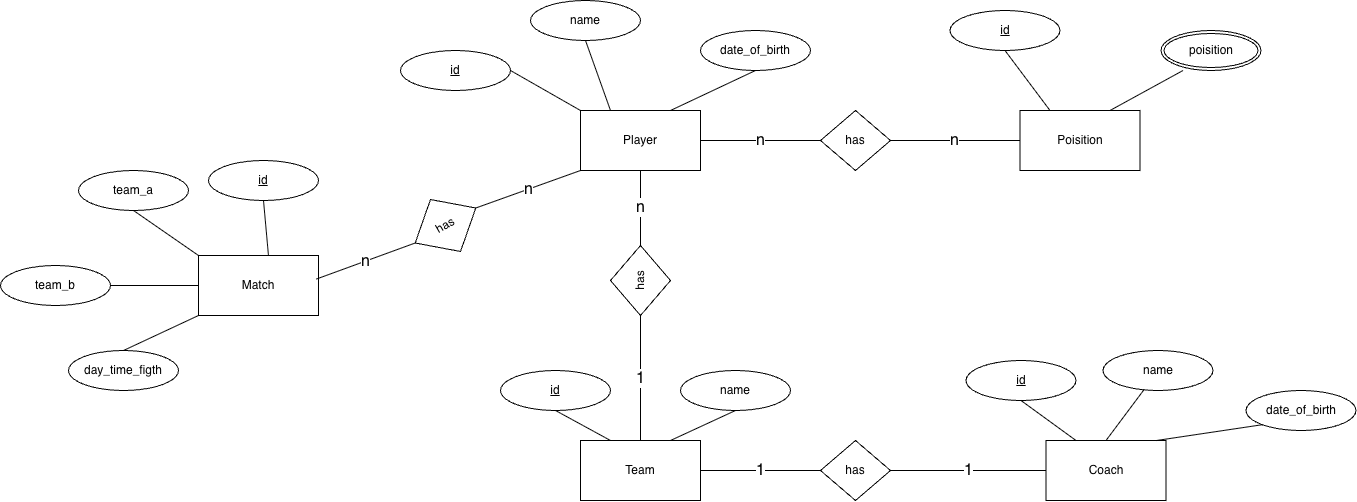

The diagram above was exported from draw.io. Its source (the exported page's mxGraphModel, read from the mxfile embedded in the PNG):
<mxGraphModel dx="1869" dy="719" grid="1" gridSize="10" guides="1" tooltips="1" connect="1" arrows="1" fold="1" page="1" pageScale="1" pageWidth="827" pageHeight="1169" math="0" shadow="0">
  <root>
    <mxCell id="0" />
    <mxCell id="1" parent="0" />
    <mxCell id="NNw6VpCD-4C7byb0XUlI-1" parent="1" style="rounded=0;whiteSpace=wrap;html=1;" value="Player" vertex="1">
      <mxGeometry height="60" width="120" x="220" y="260" as="geometry" />
    </mxCell>
    <mxCell id="NNw6VpCD-4C7byb0XUlI-2" parent="1" style="rounded=0;whiteSpace=wrap;html=1;" value="Coach" vertex="1">
      <mxGeometry height="60" width="120" x="685.5" y="590" as="geometry" />
    </mxCell>
    <mxCell id="NNw6VpCD-4C7byb0XUlI-3" parent="1" style="rounded=0;whiteSpace=wrap;html=1;" value="Team" vertex="1">
      <mxGeometry height="60" width="120" x="220" y="590" as="geometry" />
    </mxCell>
    <mxCell id="NNw6VpCD-4C7byb0XUlI-4" parent="1" style="rounded=0;whiteSpace=wrap;html=1;" value="Match" vertex="1">
      <mxGeometry height="60" width="120" x="-162" y="405" as="geometry" />
    </mxCell>
    <mxCell id="NNw6VpCD-4C7byb0XUlI-5" parent="1" style="rounded=0;whiteSpace=wrap;html=1;" value="Poisition" vertex="1">
      <mxGeometry height="60" width="120" x="659.5" y="260" as="geometry" />
    </mxCell>
    <mxCell id="NNw6VpCD-4C7byb0XUlI-6" parent="1" style="ellipse;whiteSpace=wrap;html=1;" value="&lt;u&gt;id&lt;/u&gt;" vertex="1">
      <mxGeometry height="40" width="110" x="40" y="200" as="geometry" />
    </mxCell>
    <mxCell id="NNw6VpCD-4C7byb0XUlI-7" parent="1" style="ellipse;whiteSpace=wrap;html=1;" value="name" vertex="1">
      <mxGeometry height="40" width="110" x="170" y="150" as="geometry" />
    </mxCell>
    <mxCell id="NNw6VpCD-4C7byb0XUlI-8" parent="1" style="ellipse;whiteSpace=wrap;html=1;" value="date_of_birth" vertex="1">
      <mxGeometry height="40" width="110" x="340" y="180" as="geometry" />
    </mxCell>
    <mxCell id="NNw6VpCD-4C7byb0XUlI-9" parent="1" style="ellipse;whiteSpace=wrap;html=1;" value="&lt;u&gt;id&lt;/u&gt;" vertex="1">
      <mxGeometry height="40" width="110" x="605.5" y="510" as="geometry" />
    </mxCell>
    <mxCell id="NNw6VpCD-4C7byb0XUlI-10" parent="1" style="ellipse;whiteSpace=wrap;html=1;" value="name" vertex="1">
      <mxGeometry height="40" width="110" x="742.5" y="500" as="geometry" />
    </mxCell>
    <mxCell id="NNw6VpCD-4C7byb0XUlI-11" parent="1" style="ellipse;whiteSpace=wrap;html=1;" value="date_of_birth" vertex="1">
      <mxGeometry height="40" width="110" x="885.5" y="540" as="geometry" />
    </mxCell>
    <mxCell id="NNw6VpCD-4C7byb0XUlI-12" parent="1" style="ellipse;whiteSpace=wrap;html=1;" value="&lt;u&gt;id&lt;/u&gt;" vertex="1">
      <mxGeometry height="40" width="110" x="140" y="520" as="geometry" />
    </mxCell>
    <mxCell id="NNw6VpCD-4C7byb0XUlI-13" parent="1" style="ellipse;whiteSpace=wrap;html=1;" value="name" vertex="1">
      <mxGeometry height="40" width="110" x="320" y="520" as="geometry" />
    </mxCell>
    <mxCell id="NNw6VpCD-4C7byb0XUlI-14" parent="1" style="ellipse;whiteSpace=wrap;html=1;" value="&lt;u&gt;id&lt;/u&gt;" vertex="1">
      <mxGeometry height="40" width="110" x="-152" y="310" as="geometry" />
    </mxCell>
    <mxCell id="NNw6VpCD-4C7byb0XUlI-15" parent="1" style="ellipse;whiteSpace=wrap;html=1;" value="team_a" vertex="1">
      <mxGeometry height="40" width="110" x="-282" y="320" as="geometry" />
    </mxCell>
    <mxCell id="NNw6VpCD-4C7byb0XUlI-17" parent="1" style="ellipse;whiteSpace=wrap;html=1;" value="team_b" vertex="1">
      <mxGeometry height="40" width="110" x="-360" y="415" as="geometry" />
    </mxCell>
    <mxCell id="NNw6VpCD-4C7byb0XUlI-18" parent="1" style="ellipse;whiteSpace=wrap;html=1;" value="day_time_figth" vertex="1">
      <mxGeometry height="40" width="110" x="-292" y="500" as="geometry" />
    </mxCell>
    <mxCell id="NNw6VpCD-4C7byb0XUlI-19" parent="1" style="ellipse;whiteSpace=wrap;html=1;" value="&lt;u&gt;id&lt;/u&gt;" vertex="1">
      <mxGeometry height="40" width="110" x="589.5" y="160" as="geometry" />
    </mxCell>
    <mxCell id="NNw6VpCD-4C7byb0XUlI-21" edge="1" parent="1" source="NNw6VpCD-4C7byb0XUlI-6" style="endArrow=none;html=1;rounded=0;exitX=1;exitY=0.5;exitDx=0;exitDy=0;entryX=0;entryY=0;entryDx=0;entryDy=0;" target="NNw6VpCD-4C7byb0XUlI-1" value="">
      <mxGeometry height="50" relative="1" width="50" as="geometry">
        <mxPoint x="430" y="390" as="sourcePoint" />
        <mxPoint x="480" y="340" as="targetPoint" />
      </mxGeometry>
    </mxCell>
    <mxCell id="NNw6VpCD-4C7byb0XUlI-22" edge="1" parent="1" source="NNw6VpCD-4C7byb0XUlI-1" style="endArrow=none;html=1;rounded=0;entryX=0.5;entryY=1;entryDx=0;entryDy=0;exitX=0.25;exitY=0;exitDx=0;exitDy=0;" target="NNw6VpCD-4C7byb0XUlI-7" value="">
      <mxGeometry height="50" relative="1" width="50" as="geometry">
        <mxPoint x="430" y="390" as="sourcePoint" />
        <mxPoint x="480" y="340" as="targetPoint" />
      </mxGeometry>
    </mxCell>
    <mxCell id="NNw6VpCD-4C7byb0XUlI-23" edge="1" parent="1" source="NNw6VpCD-4C7byb0XUlI-1" style="endArrow=none;html=1;rounded=0;entryX=0.5;entryY=1;entryDx=0;entryDy=0;exitX=0.75;exitY=0;exitDx=0;exitDy=0;" target="NNw6VpCD-4C7byb0XUlI-8" value="">
      <mxGeometry height="50" relative="1" width="50" as="geometry">
        <Array as="points" />
        <mxPoint x="430" y="390" as="sourcePoint" />
        <mxPoint x="480" y="340" as="targetPoint" />
      </mxGeometry>
    </mxCell>
    <mxCell id="NNw6VpCD-4C7byb0XUlI-24" edge="1" parent="1" source="NNw6VpCD-4C7byb0XUlI-12" style="endArrow=none;html=1;rounded=0;exitX=0.5;exitY=1;exitDx=0;exitDy=0;entryX=0.25;entryY=0;entryDx=0;entryDy=0;" target="NNw6VpCD-4C7byb0XUlI-3" value="">
      <mxGeometry height="50" relative="1" width="50" as="geometry">
        <mxPoint x="530" y="500" as="sourcePoint" />
        <mxPoint x="580" y="450" as="targetPoint" />
      </mxGeometry>
    </mxCell>
    <mxCell id="NNw6VpCD-4C7byb0XUlI-25" edge="1" parent="1" source="NNw6VpCD-4C7byb0XUlI-3" style="endArrow=none;html=1;rounded=0;exitX=0.75;exitY=0;exitDx=0;exitDy=0;entryX=0.5;entryY=1;entryDx=0;entryDy=0;" target="NNw6VpCD-4C7byb0XUlI-13" value="">
      <mxGeometry height="50" relative="1" width="50" as="geometry">
        <mxPoint x="530" y="500" as="sourcePoint" />
        <mxPoint x="580" y="450" as="targetPoint" />
      </mxGeometry>
    </mxCell>
    <mxCell id="NNw6VpCD-4C7byb0XUlI-26" edge="1" parent="1" source="NNw6VpCD-4C7byb0XUlI-4" style="endArrow=none;html=1;rounded=0;exitX=0.583;exitY=0;exitDx=0;exitDy=0;entryX=0.5;entryY=1;entryDx=0;entryDy=0;exitPerimeter=0;" target="NNw6VpCD-4C7byb0XUlI-14" value="">
      <mxGeometry height="50" relative="1" width="50" as="geometry">
        <mxPoint x="-242" y="240" as="sourcePoint" />
        <mxPoint x="-192" y="190" as="targetPoint" />
      </mxGeometry>
    </mxCell>
    <mxCell id="NNw6VpCD-4C7byb0XUlI-28" edge="1" parent="1" source="NNw6VpCD-4C7byb0XUlI-4" style="endArrow=none;html=1;rounded=0;exitX=0;exitY=0;exitDx=0;exitDy=0;entryX=0.5;entryY=1;entryDx=0;entryDy=0;" target="NNw6VpCD-4C7byb0XUlI-15" value="">
      <mxGeometry height="50" relative="1" width="50" as="geometry">
        <mxPoint x="-242" y="240" as="sourcePoint" />
        <mxPoint x="-192" y="190" as="targetPoint" />
      </mxGeometry>
    </mxCell>
    <mxCell id="NNw6VpCD-4C7byb0XUlI-29" edge="1" parent="1" source="NNw6VpCD-4C7byb0XUlI-4" style="endArrow=none;html=1;rounded=0;entryX=1;entryY=0.5;entryDx=0;entryDy=0;exitX=0;exitY=0.5;exitDx=0;exitDy=0;" target="NNw6VpCD-4C7byb0XUlI-17" value="">
      <mxGeometry height="50" relative="1" width="50" as="geometry">
        <mxPoint x="-242" y="240" as="sourcePoint" />
        <mxPoint x="-192" y="190" as="targetPoint" />
      </mxGeometry>
    </mxCell>
    <mxCell id="NNw6VpCD-4C7byb0XUlI-30" edge="1" parent="1" source="NNw6VpCD-4C7byb0XUlI-4" style="endArrow=none;html=1;rounded=0;entryX=0.5;entryY=0;entryDx=0;entryDy=0;exitX=0;exitY=1;exitDx=0;exitDy=0;" target="NNw6VpCD-4C7byb0XUlI-18" value="">
      <mxGeometry height="50" relative="1" width="50" as="geometry">
        <mxPoint x="-242" y="240" as="sourcePoint" />
        <mxPoint x="-192" y="190" as="targetPoint" />
      </mxGeometry>
    </mxCell>
    <mxCell id="NNw6VpCD-4C7byb0XUlI-32" edge="1" parent="1" source="NNw6VpCD-4C7byb0XUlI-5" style="endArrow=none;html=1;rounded=0;entryX=0.5;entryY=1;entryDx=0;entryDy=0;exitX=0.25;exitY=0;exitDx=0;exitDy=0;" target="NNw6VpCD-4C7byb0XUlI-19" value="">
      <mxGeometry height="50" relative="1" width="50" as="geometry">
        <mxPoint x="709.5" y="260" as="sourcePoint" />
        <mxPoint x="759.5" y="210" as="targetPoint" />
      </mxGeometry>
    </mxCell>
    <mxCell id="NNw6VpCD-4C7byb0XUlI-33" edge="1" parent="1" source="NNw6VpCD-4C7byb0XUlI-5" style="endArrow=none;html=1;rounded=0;entryX=0.22;entryY=1;entryDx=0;entryDy=0;exitX=0.75;exitY=0;exitDx=0;exitDy=0;entryPerimeter=0;" target="NNw6VpCD-4C7byb0XUlI-34" value="">
      <mxGeometry height="50" relative="1" width="50" as="geometry">
        <mxPoint x="709.5" y="260" as="sourcePoint" />
        <mxPoint x="844.5" y="230" as="targetPoint" />
      </mxGeometry>
    </mxCell>
    <mxCell id="NNw6VpCD-4C7byb0XUlI-34" parent="1" style="ellipse;shape=doubleEllipse;margin=3;whiteSpace=wrap;html=1;align=center;" value="poisition" vertex="1">
      <mxGeometry height="40" width="100" x="800.5" y="180" as="geometry" />
    </mxCell>
    <mxCell id="NNw6VpCD-4C7byb0XUlI-36" parent="1" style="rhombus;whiteSpace=wrap;html=1;" value="has" vertex="1">
      <mxGeometry height="60" width="70" x="460" y="260" as="geometry" />
    </mxCell>
    <mxCell id="NNw6VpCD-4C7byb0XUlI-37" edge="1" parent="1" source="NNw6VpCD-4C7byb0XUlI-1" style="endArrow=none;html=1;rounded=0;exitX=1;exitY=0.5;exitDx=0;exitDy=0;entryX=0;entryY=0.5;entryDx=0;entryDy=0;" target="NNw6VpCD-4C7byb0XUlI-36" value="&lt;font style=&quot;font-size: 16px;&quot;&gt;n&lt;/font&gt;">
      <mxGeometry height="50" relative="1" width="50" as="geometry">
        <mxPoint x="560" y="260" as="sourcePoint" />
        <mxPoint x="610" y="210" as="targetPoint" />
      </mxGeometry>
    </mxCell>
    <mxCell id="NNw6VpCD-4C7byb0XUlI-38" edge="1" parent="1" source="NNw6VpCD-4C7byb0XUlI-36" style="endArrow=none;html=1;rounded=0;exitX=1;exitY=0.5;exitDx=0;exitDy=0;entryX=0;entryY=0.5;entryDx=0;entryDy=0;" target="NNw6VpCD-4C7byb0XUlI-5" value="&lt;font style=&quot;font-size: 16px;&quot;&gt;n&lt;/font&gt;">
      <mxGeometry height="50" relative="1" width="50" as="geometry">
        <mxPoint x="560" y="260" as="sourcePoint" />
        <mxPoint x="610" y="210" as="targetPoint" />
      </mxGeometry>
    </mxCell>
    <mxCell id="NNw6VpCD-4C7byb0XUlI-39" edge="1" parent="1" source="NNw6VpCD-4C7byb0XUlI-9" style="endArrow=none;html=1;rounded=0;exitX=0.5;exitY=1;exitDx=0;exitDy=0;entryX=0.25;entryY=0;entryDx=0;entryDy=0;" target="NNw6VpCD-4C7byb0XUlI-2" value="">
      <mxGeometry height="50" relative="1" width="50" as="geometry">
        <mxPoint x="796" y="590" as="sourcePoint" />
        <mxPoint x="846" y="540" as="targetPoint" />
      </mxGeometry>
    </mxCell>
    <mxCell id="NNw6VpCD-4C7byb0XUlI-40" edge="1" parent="1" source="NNw6VpCD-4C7byb0XUlI-2" style="endArrow=none;html=1;rounded=0;exitX=0.5;exitY=0;exitDx=0;exitDy=0;" target="NNw6VpCD-4C7byb0XUlI-10" value="">
      <mxGeometry height="50" relative="1" width="50" as="geometry">
        <mxPoint x="796" y="590" as="sourcePoint" />
        <mxPoint x="846" y="540" as="targetPoint" />
      </mxGeometry>
    </mxCell>
    <mxCell id="NNw6VpCD-4C7byb0XUlI-41" edge="1" parent="1" style="endArrow=none;html=1;rounded=0;entryX=0;entryY=1;entryDx=0;entryDy=0;" target="NNw6VpCD-4C7byb0XUlI-11" value="">
      <mxGeometry height="50" relative="1" width="50" as="geometry">
        <mxPoint x="796" y="590" as="sourcePoint" />
        <mxPoint x="846" y="540" as="targetPoint" />
      </mxGeometry>
    </mxCell>
    <mxCell id="NNw6VpCD-4C7byb0XUlI-42" parent="1" style="rhombus;whiteSpace=wrap;html=1;" value="has" vertex="1">
      <mxGeometry height="60" width="70" x="460" y="590" as="geometry" />
    </mxCell>
    <mxCell id="NNw6VpCD-4C7byb0XUlI-43" edge="1" parent="1" style="endArrow=none;html=1;rounded=0;exitX=1;exitY=0.5;exitDx=0;exitDy=0;entryX=0;entryY=0.5;entryDx=0;entryDy=0;" target="NNw6VpCD-4C7byb0XUlI-42" value="&lt;font style=&quot;font-size: 16px;&quot;&gt;1&lt;/font&gt;">
      <mxGeometry height="50" relative="1" width="50" as="geometry">
        <mxPoint x="340" y="620" as="sourcePoint" />
        <mxPoint x="610" y="540" as="targetPoint" />
      </mxGeometry>
    </mxCell>
    <mxCell id="NNw6VpCD-4C7byb0XUlI-44" edge="1" parent="1" source="NNw6VpCD-4C7byb0XUlI-42" style="endArrow=none;html=1;rounded=0;exitX=1;exitY=0.5;exitDx=0;exitDy=0;entryX=0;entryY=0.5;entryDx=0;entryDy=0;" target="NNw6VpCD-4C7byb0XUlI-2" value="&lt;font style=&quot;font-size: 16px;&quot;&gt;1&lt;/font&gt;">
      <mxGeometry height="50" relative="1" width="50" as="geometry">
        <mxPoint x="560" y="590" as="sourcePoint" />
        <mxPoint x="660" y="620" as="targetPoint" />
      </mxGeometry>
    </mxCell>
    <mxCell id="NNw6VpCD-4C7byb0XUlI-45" parent="1" style="rhombus;whiteSpace=wrap;html=1;rotation=-90;" value="has" vertex="1">
      <mxGeometry height="60" width="70" x="245" y="400" as="geometry" />
    </mxCell>
    <mxCell id="NNw6VpCD-4C7byb0XUlI-46" edge="1" parent="1" source="NNw6VpCD-4C7byb0XUlI-3" style="endArrow=none;html=1;rounded=0;exitX=0.5;exitY=0;exitDx=0;exitDy=0;entryX=0;entryY=0.5;entryDx=0;entryDy=0;" target="NNw6VpCD-4C7byb0XUlI-45" value="&lt;font style=&quot;font-size: 16px;&quot;&gt;1&lt;/font&gt;">
      <mxGeometry height="50" relative="1" width="50" as="geometry">
        <mxPoint x="120" y="390" as="sourcePoint" />
        <mxPoint x="390" y="310" as="targetPoint" />
      </mxGeometry>
    </mxCell>
    <mxCell id="NNw6VpCD-4C7byb0XUlI-47" edge="1" parent="1" source="NNw6VpCD-4C7byb0XUlI-45" style="endArrow=none;html=1;rounded=0;exitX=1;exitY=0.5;exitDx=0;exitDy=0;entryX=0.5;entryY=1;entryDx=0;entryDy=0;" target="NNw6VpCD-4C7byb0XUlI-1" value="&lt;font style=&quot;font-size: 16px;&quot;&gt;n&lt;/font&gt;">
      <mxGeometry height="50" relative="1" width="50" as="geometry">
        <mxPoint x="340" y="360" as="sourcePoint" />
        <mxPoint x="440" y="390" as="targetPoint" />
      </mxGeometry>
    </mxCell>
    <mxCell id="NNw6VpCD-4C7byb0XUlI-48" parent="1" style="rhombus;whiteSpace=wrap;html=1;rotation=-30;" value="has" vertex="1">
      <mxGeometry height="60" width="70" x="50" y="345" as="geometry" />
    </mxCell>
    <mxCell id="NNw6VpCD-4C7byb0XUlI-49" edge="1" parent="1" source="NNw6VpCD-4C7byb0XUlI-4" style="endArrow=none;html=1;rounded=0;entryX=0;entryY=0.5;entryDx=0;entryDy=0;exitX=0.983;exitY=0.392;exitDx=0;exitDy=0;exitPerimeter=0;" target="NNw6VpCD-4C7byb0XUlI-48" value="&lt;font style=&quot;font-size: 16px;&quot;&gt;n&lt;/font&gt;">
      <mxGeometry height="50" relative="1" width="50" as="geometry">
        <mxPoint y="430" as="sourcePoint" />
        <mxPoint x="270" y="350" as="targetPoint" />
      </mxGeometry>
    </mxCell>
    <mxCell id="NNw6VpCD-4C7byb0XUlI-52" edge="1" parent="1" source="NNw6VpCD-4C7byb0XUlI-48" style="endArrow=none;html=1;rounded=0;exitX=1;exitY=0.5;exitDx=0;exitDy=0;entryX=0;entryY=1;entryDx=0;entryDy=0;" target="NNw6VpCD-4C7byb0XUlI-1" value="&lt;font style=&quot;font-size: 16px;&quot;&gt;n&lt;/font&gt;">
      <mxGeometry height="50" relative="1" width="50" as="geometry">
        <mxPoint x="100" y="385" as="sourcePoint" />
        <mxPoint x="100" y="310" as="targetPoint" />
      </mxGeometry>
    </mxCell>
  </root>
</mxGraphModel>